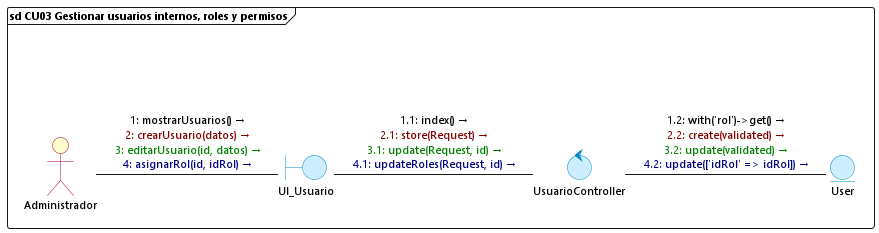

The diagram above was rendered by PlantUML. Its source (embedded in the PNG):
@startuml cu03_gestionar_usuarios_roles_permisos
skinparam backgroundColor white
skinparam defaultFontName "Segoe UI"
skinparam defaultFontSize 11
skinparam interfaceBackgroundColor transparent
skinparam interfaceBorderColor transparent
skinparam actorBackgroundColor #FEFECE
skinparam actorBorderColor #A80036
skinparam boundaryBackgroundColor #CCEEFF
skinparam boundaryBorderColor #0088CC
skinparam controlBackgroundColor #CCEEFF
skinparam controlBorderColor #0088CC
skinparam entityBackgroundColor #CCEEFF
skinparam entityBorderColor #0088CC

frame "sd CU03 Gestionar usuarios internos, roles y permisos" {
    () " " as spacer
    actor Administrador
    boundary UI_Usuario
    control UsuarioController
    entity User

    spacer -[hidden]down- Administrador

    Administrador -right- UI_Usuario : <font color=#000000>1: mostrarUsuarios() →</font>\n<font color=#800000>2: crearUsuario(datos) →</font>\n<font color=#008000>3: editarUsuario(id, datos) →</font>\n<font color=#000080>4: asignarRol(id, idRol) →</font>

    UI_Usuario -right- UsuarioController : <font color=#000000>1.1: index() →</font>\n<font color=#800000>2.1: store(Request) →</font>\n<font color=#008000>3.1: update(Request, id) →</font>\n<font color=#000080>4.1: updateRoles(Request, id) →</font>

    UsuarioController -right- User : <font color=#000000>1.2: with('rol')->get() →</font>\n<font color=#800000>2.2: create(validated) →</font>\n<font color=#008000>3.2: update(validated) →</font>\n<font color=#000080>4.2: update(['idRol' => idRol]) →</font>
}
@enduml